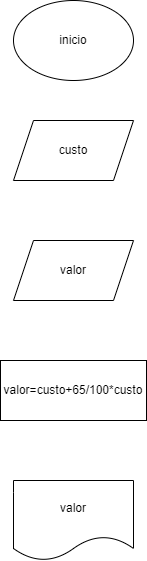

The diagram above was exported from draw.io. Its source (the exported page's mxGraphModel, read from the mxfile embedded in the PNG):
<mxGraphModel dx="1114" dy="616" grid="1" gridSize="10" guides="1" tooltips="1" connect="1" arrows="1" fold="1" page="1" pageScale="1" pageWidth="827" pageHeight="1169" math="0" shadow="0">
  <root>
    <mxCell id="0" />
    <mxCell id="1" parent="0" />
    <mxCell id="hjjzKRx0PtBchSs29W3U-1" value="inicio" style="ellipse;whiteSpace=wrap;html=1;" vertex="1" parent="1">
      <mxGeometry x="354" y="40" width="120" height="80" as="geometry" />
    </mxCell>
    <mxCell id="hjjzKRx0PtBchSs29W3U-2" value="valor=custo+65/100*custo" style="rounded=0;whiteSpace=wrap;html=1;" vertex="1" parent="1">
      <mxGeometry x="341" y="400" width="146" height="60" as="geometry" />
    </mxCell>
    <mxCell id="hjjzKRx0PtBchSs29W3U-4" value="custo" style="shape=parallelogram;perimeter=parallelogramPerimeter;whiteSpace=wrap;html=1;fixedSize=1;" vertex="1" parent="1">
      <mxGeometry x="354" y="160" width="120" height="60" as="geometry" />
    </mxCell>
    <mxCell id="hjjzKRx0PtBchSs29W3U-5" value="valor" style="shape=parallelogram;perimeter=parallelogramPerimeter;whiteSpace=wrap;html=1;fixedSize=1;" vertex="1" parent="1">
      <mxGeometry x="354" y="280" width="120" height="60" as="geometry" />
    </mxCell>
    <mxCell id="hjjzKRx0PtBchSs29W3U-6" value="valor" style="shape=document;whiteSpace=wrap;html=1;boundedLbl=1;" vertex="1" parent="1">
      <mxGeometry x="354" y="520" width="120" height="80" as="geometry" />
    </mxCell>
  </root>
</mxGraphModel>